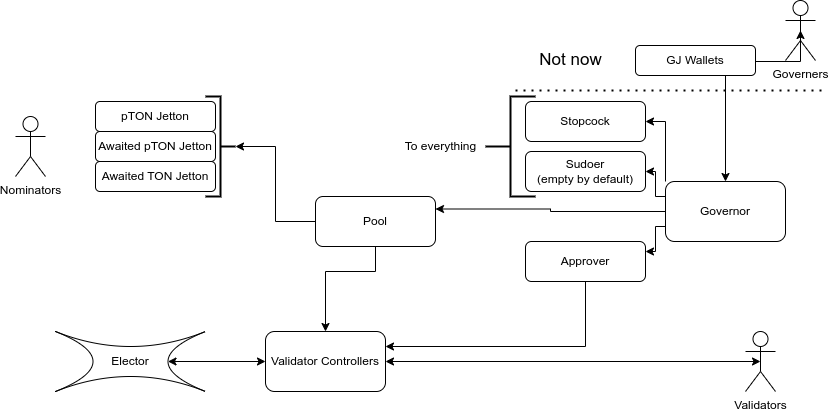

The diagram above was exported from draw.io. Its source (the exported page's mxGraphModel, read from the mxfile embedded in the PNG):
<mxGraphModel dx="880" dy="529" grid="1" gridSize="10" guides="1" tooltips="1" connect="1" arrows="1" fold="1" page="1" pageScale="1" pageWidth="850" pageHeight="1100" math="0" shadow="0">
  <root>
    <mxCell id="0" />
    <mxCell id="1" parent="0" />
    <mxCell id="A1kJsQe7Ka4o7Ff1RWd9-35" style="edgeStyle=orthogonalEdgeStyle;rounded=0;orthogonalLoop=1;jettySize=auto;html=1;exitX=0.5;exitY=0.5;exitDx=0;exitDy=0;exitPerimeter=0;entryX=0.5;entryY=0;entryDx=0;entryDy=0;startArrow=classic;startFill=1;strokeWidth=1;" parent="1" source="A1kJsQe7Ka4o7Ff1RWd9-1" target="A1kJsQe7Ka4o7Ff1RWd9-34" edge="1">
      <mxGeometry relative="1" as="geometry">
        <Array as="points">
          <mxPoint x="330" y="280" />
        </Array>
      </mxGeometry>
    </mxCell>
    <mxCell id="A1kJsQe7Ka4o7Ff1RWd9-3" value="Nominators" style="shape=umlActor;verticalLabelPosition=bottom;labelBackgroundColor=#ffffff;verticalAlign=top;html=1;outlineConnect=0;" parent="1" vertex="1">
      <mxGeometry x="20" y="125" width="30" height="60" as="geometry" />
    </mxCell>
    <mxCell id="A1kJsQe7Ka4o7Ff1RWd9-6" value="Elector" style="shape=switch;whiteSpace=wrap;html=1;" parent="1" vertex="1">
      <mxGeometry x="60" y="340" width="150" height="60" as="geometry" />
    </mxCell>
    <mxCell id="A1kJsQe7Ka4o7Ff1RWd9-18" value="pTON Jetton" style="rounded=1;whiteSpace=wrap;html=1;" parent="1" vertex="1">
      <mxGeometry x="100" y="110" width="120" height="30" as="geometry" />
    </mxCell>
    <mxCell id="A1kJsQe7Ka4o7Ff1RWd9-19" value="Awaited pTON Jetton" style="rounded=1;whiteSpace=wrap;html=1;" parent="1" vertex="1">
      <mxGeometry x="100" y="140" width="120" height="30" as="geometry" />
    </mxCell>
    <mxCell id="A1kJsQe7Ka4o7Ff1RWd9-20" value="Awaited TON Jetton" style="rounded=1;whiteSpace=wrap;html=1;" parent="1" vertex="1">
      <mxGeometry x="100" y="170" width="120" height="30" as="geometry" />
    </mxCell>
    <mxCell id="iW-wRdc1awABzqb9qvkf-9" style="edgeStyle=orthogonalEdgeStyle;rounded=0;orthogonalLoop=1;jettySize=auto;html=1;exitX=0;exitY=0.25;exitDx=0;exitDy=0;entryX=1;entryY=0.5;entryDx=0;entryDy=0;" edge="1" parent="1" source="A1kJsQe7Ka4o7Ff1RWd9-28" target="iW-wRdc1awABzqb9qvkf-6">
      <mxGeometry relative="1" as="geometry">
        <Array as="points">
          <mxPoint x="660" y="205" />
          <mxPoint x="660" y="180" />
        </Array>
      </mxGeometry>
    </mxCell>
    <mxCell id="iW-wRdc1awABzqb9qvkf-10" style="edgeStyle=orthogonalEdgeStyle;rounded=0;orthogonalLoop=1;jettySize=auto;html=1;exitX=0;exitY=0.75;exitDx=0;exitDy=0;entryX=1;entryY=0.25;entryDx=0;entryDy=0;" edge="1" parent="1" source="A1kJsQe7Ka4o7Ff1RWd9-28" target="iW-wRdc1awABzqb9qvkf-7">
      <mxGeometry relative="1" as="geometry">
        <Array as="points">
          <mxPoint x="660" y="235" />
          <mxPoint x="660" y="260" />
        </Array>
      </mxGeometry>
    </mxCell>
    <mxCell id="iW-wRdc1awABzqb9qvkf-11" style="edgeStyle=orthogonalEdgeStyle;rounded=0;orthogonalLoop=1;jettySize=auto;html=1;exitX=0;exitY=0;exitDx=0;exitDy=0;entryX=1;entryY=0.5;entryDx=0;entryDy=0;" edge="1" parent="1" source="A1kJsQe7Ka4o7Ff1RWd9-28" target="iW-wRdc1awABzqb9qvkf-5">
      <mxGeometry relative="1" as="geometry" />
    </mxCell>
    <mxCell id="iW-wRdc1awABzqb9qvkf-25" style="edgeStyle=orthogonalEdgeStyle;rounded=0;orthogonalLoop=1;jettySize=auto;html=1;exitX=0;exitY=0.5;exitDx=0;exitDy=0;entryX=1;entryY=0.25;entryDx=0;entryDy=0;" edge="1" parent="1" source="A1kJsQe7Ka4o7Ff1RWd9-28" target="A1kJsQe7Ka4o7Ff1RWd9-1">
      <mxGeometry relative="1" as="geometry" />
    </mxCell>
    <mxCell id="A1kJsQe7Ka4o7Ff1RWd9-28" value="Governor" style="rounded=1;whiteSpace=wrap;html=1;" parent="1" vertex="1">
      <mxGeometry x="670" y="190" width="120" height="60" as="geometry" />
    </mxCell>
    <mxCell id="A1kJsQe7Ka4o7Ff1RWd9-32" style="edgeStyle=orthogonalEdgeStyle;rounded=0;orthogonalLoop=1;jettySize=auto;html=1;exitX=0.5;exitY=0.5;exitDx=0;exitDy=0;exitPerimeter=0;startArrow=classic;startFill=1;strokeWidth=1;" parent="1" source="A1kJsQe7Ka4o7Ff1RWd9-30" target="A1kJsQe7Ka4o7Ff1RWd9-28" edge="1">
      <mxGeometry relative="1" as="geometry">
        <Array as="points">
          <mxPoint x="805" y="70" />
          <mxPoint x="730" y="70" />
        </Array>
      </mxGeometry>
    </mxCell>
    <mxCell id="A1kJsQe7Ka4o7Ff1RWd9-30" value="Governers" style="shape=umlActor;verticalLabelPosition=bottom;labelBackgroundColor=#ffffff;verticalAlign=top;html=1;outlineConnect=0;" parent="1" vertex="1">
      <mxGeometry x="790" y="9" width="30" height="60" as="geometry" />
    </mxCell>
    <mxCell id="A1kJsQe7Ka4o7Ff1RWd9-31" value="GJ Wallets" style="rounded=1;whiteSpace=wrap;html=1;" parent="1" vertex="1">
      <mxGeometry x="640" y="54" width="120" height="30" as="geometry" />
    </mxCell>
    <mxCell id="A1kJsQe7Ka4o7Ff1RWd9-37" style="edgeStyle=orthogonalEdgeStyle;rounded=0;orthogonalLoop=1;jettySize=auto;html=1;exitX=0.5;exitY=0.5;exitDx=0;exitDy=0;exitPerimeter=0;entryX=1;entryY=0.5;entryDx=0;entryDy=0;startArrow=classic;startFill=1;strokeWidth=1;" parent="1" source="A1kJsQe7Ka4o7Ff1RWd9-33" target="A1kJsQe7Ka4o7Ff1RWd9-34" edge="1">
      <mxGeometry relative="1" as="geometry" />
    </mxCell>
    <mxCell id="A1kJsQe7Ka4o7Ff1RWd9-33" value="Validators" style="shape=umlActor;verticalLabelPosition=bottom;labelBackgroundColor=#ffffff;verticalAlign=top;html=1;outlineConnect=0;" parent="1" vertex="1">
      <mxGeometry x="750" y="340" width="30" height="60" as="geometry" />
    </mxCell>
    <mxCell id="A1kJsQe7Ka4o7Ff1RWd9-36" style="edgeStyle=orthogonalEdgeStyle;rounded=0;orthogonalLoop=1;jettySize=auto;html=1;exitX=0;exitY=0.5;exitDx=0;exitDy=0;entryX=0.75;entryY=0.5;entryDx=0;entryDy=0;entryPerimeter=0;startArrow=classic;startFill=1;strokeWidth=1;" parent="1" source="A1kJsQe7Ka4o7Ff1RWd9-34" target="A1kJsQe7Ka4o7Ff1RWd9-6" edge="1">
      <mxGeometry relative="1" as="geometry" />
    </mxCell>
    <mxCell id="A1kJsQe7Ka4o7Ff1RWd9-34" value="Validator Controllers" style="rounded=1;whiteSpace=wrap;html=1;" parent="1" vertex="1">
      <mxGeometry x="270" y="340" width="120" height="60" as="geometry" />
    </mxCell>
    <mxCell id="u-6cv714392phKC8kd4y-1" value="" style="endArrow=none;dashed=1;html=1;dashPattern=1 3;strokeWidth=2;rounded=0;" parent="1" edge="1">
      <mxGeometry width="50" height="50" relative="1" as="geometry">
        <mxPoint x="520" y="99" as="sourcePoint" />
        <mxPoint x="830" y="99" as="targetPoint" />
      </mxGeometry>
    </mxCell>
    <mxCell id="u-6cv714392phKC8kd4y-2" value="Not now" style="text;html=1;align=center;verticalAlign=middle;resizable=0;points=[];autosize=1;strokeColor=none;fillColor=none;fontSize=17;" parent="1" vertex="1">
      <mxGeometry x="530" y="54" width="90" height="30" as="geometry" />
    </mxCell>
    <mxCell id="iW-wRdc1awABzqb9qvkf-26" style="edgeStyle=orthogonalEdgeStyle;rounded=0;orthogonalLoop=1;jettySize=auto;html=1;exitX=0;exitY=0.5;exitDx=0;exitDy=0;entryX=0;entryY=0.5;entryDx=0;entryDy=0;entryPerimeter=0;" edge="1" parent="1" source="A1kJsQe7Ka4o7Ff1RWd9-1" target="iW-wRdc1awABzqb9qvkf-15">
      <mxGeometry relative="1" as="geometry" />
    </mxCell>
    <mxCell id="A1kJsQe7Ka4o7Ff1RWd9-1" value="Pool" style="rounded=1;whiteSpace=wrap;html=1;" parent="1" vertex="1">
      <mxGeometry x="320" y="205" width="120" height="50" as="geometry" />
    </mxCell>
    <mxCell id="iW-wRdc1awABzqb9qvkf-5" value="Stopcock" style="rounded=1;whiteSpace=wrap;html=1;" vertex="1" parent="1">
      <mxGeometry x="530" y="110" width="120" height="40" as="geometry" />
    </mxCell>
    <mxCell id="iW-wRdc1awABzqb9qvkf-6" value="Sudoer&lt;br&gt;(empty by default)" style="rounded=1;whiteSpace=wrap;html=1;" vertex="1" parent="1">
      <mxGeometry x="530" y="160" width="120" height="40" as="geometry" />
    </mxCell>
    <mxCell id="iW-wRdc1awABzqb9qvkf-13" style="edgeStyle=orthogonalEdgeStyle;rounded=0;orthogonalLoop=1;jettySize=auto;html=1;exitX=0.5;exitY=1;exitDx=0;exitDy=0;entryX=1;entryY=0.25;entryDx=0;entryDy=0;" edge="1" parent="1" source="iW-wRdc1awABzqb9qvkf-7" target="A1kJsQe7Ka4o7Ff1RWd9-34">
      <mxGeometry relative="1" as="geometry" />
    </mxCell>
    <mxCell id="iW-wRdc1awABzqb9qvkf-7" value="Approver" style="rounded=1;whiteSpace=wrap;html=1;" vertex="1" parent="1">
      <mxGeometry x="530" y="250" width="120" height="40" as="geometry" />
    </mxCell>
    <mxCell id="iW-wRdc1awABzqb9qvkf-15" value="" style="strokeWidth=2;html=1;shape=mxgraph.flowchart.annotation_2;align=left;labelPosition=right;pointerEvents=1;rotation=-180;" vertex="1" parent="1">
      <mxGeometry x="210" y="105" width="30" height="100" as="geometry" />
    </mxCell>
    <mxCell id="iW-wRdc1awABzqb9qvkf-20" value="" style="strokeWidth=2;html=1;shape=mxgraph.flowchart.annotation_2;align=left;labelPosition=right;pointerEvents=1;" vertex="1" parent="1">
      <mxGeometry x="490" y="105" width="50" height="100" as="geometry" />
    </mxCell>
    <mxCell id="iW-wRdc1awABzqb9qvkf-24" value="To everything" style="text;html=1;align=center;verticalAlign=middle;resizable=0;points=[];autosize=1;strokeColor=none;fillColor=none;" vertex="1" parent="1">
      <mxGeometry x="400" y="140" width="90" height="30" as="geometry" />
    </mxCell>
  </root>
</mxGraphModel>